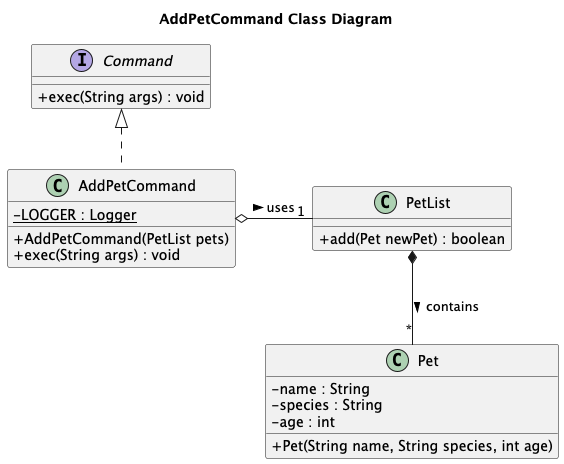

The diagram above was rendered by PlantUML. Its source (embedded in the PNG):
@startuml
skinparam classAttributeIconSize 0
title AddPetCommand Class Diagram

interface Command {
    + exec(String args) : void
}

class AddPetCommand {
    - {static} LOGGER : Logger
    + AddPetCommand(PetList pets)
    + exec(String args) : void
}

class PetList {
    + add(Pet newPet) : boolean
}

class Pet {
    - name : String
    - species : String
    - age : int
    + Pet(String name, String species, int age)
}

Command <|.. AddPetCommand

AddPetCommand o-- "1" PetList : uses >

PetList *-- "*" Pet : contains >

AddPetCommand -right[hidden]- PetList

@enduml